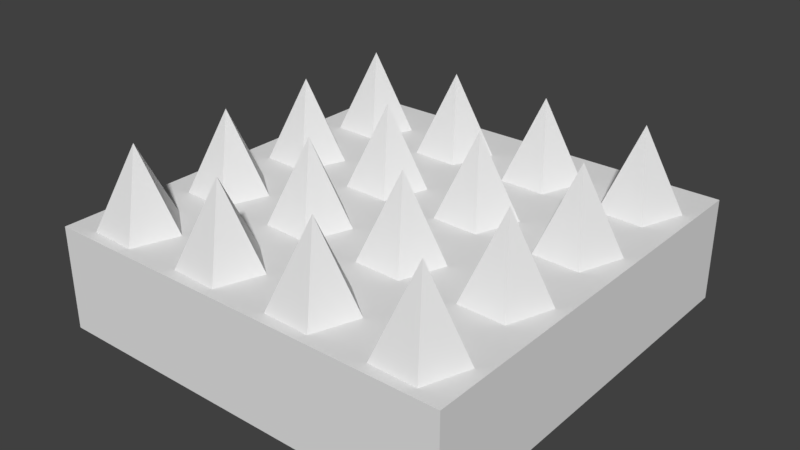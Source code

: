 # Source: spikes_floor.blend  (saved by Blender 2.79.0; exported with 4.5.12 LTS)
import bpy
from mathutils import Matrix  # noqa: F401  (used for matrix-valued properties, if any)

bpy.ops.wm.read_factory_settings(use_empty=True)
scene = bpy.context.scene
scene.name = 'Scene'

# ---- collections
col_collection_1 = bpy.data.collections.new('Collection 1'); scene.collection.children.link(col_collection_1)

# ---- world
world_world = bpy.data.worlds.new('World'); scene.world = world_world
world_world.color = (0.05088, 0.05088, 0.05088)
world_world.use_sun_shadow = False
world_world.sun_shadow_jitter_overblur = 0.0
world_world.cycles.sampling_method = 'MANUAL'

# ---- meshes
me_cone = bpy.data.meshes.new('Cone')
me_cone.from_pydata([(-1.418, -1.149, 1.043), (-1.233, -1.291, 1.044), (-1.311, -1.511, 1.044), (-1.424, -1.347, 1.44), (-1.544, -1.505, 1.043), (-1.61, -1.281, 1.043)], [], [(0, 3, 1), (1, 3, 2), (2, 3, 4), (4, 3, 5), (5, 3, 0), (0, 1, 2, 4, 5)])
me_cone.use_remesh_preserve_volume = False
me_cone.use_remesh_preserve_attributes = False
me_cone.use_mirror_vertex_groups = False
me_cone.update()
me_cube_001 = bpy.data.meshes.new('Cube.001')
me_cube_001.from_pydata([(-1.0, -1.0, -1.0), (-1.0, -1.0, 1.0), (-1.0, 1.0, -1.0), (-1.0, 1.0, 1.0), (1.0, -1.0, -1.0), (1.0, -1.0, 1.0), (1.0, 1.0, -1.0), (1.0, 1.0, 1.0)], [], [(0, 1, 3, 2), (2, 3, 7, 6), (6, 7, 5, 4), (4, 5, 1, 0), (2, 6, 4, 0), (7, 3, 1, 5)])
me_cube_001.use_remesh_preserve_volume = False
me_cube_001.use_remesh_preserve_attributes = False
me_cube_001.use_mirror_vertex_groups = False
me_cube_001.update()

# ---- objects
ob_cone = bpy.data.objects.new('Cone', me_cone)
ob_cube = bpy.data.objects.new('Cube', me_cube_001)

# ---- transforms, parenting, visibility, modifiers, constraints
ob_cone.location = (0.6831, 0.5525, -0.8064)
ob_cone.lineart.crease_threshold = 0.0
_m = ob_cone.modifiers.new('Array', 'ARRAY')
_m.count = 4
_m.use_constant_offset = True
_m.constant_offset_displace = (0.5, 0.0, 0.0)
_m.use_relative_offset = False
_m = ob_cone.modifiers.new('Array.001', 'ARRAY')
_m.count = 4
_m.use_constant_offset = True
_m.constant_offset_displace = (0.0, 0.5, 0.0)
_m.use_relative_offset = False
ob_cube.location = (0.0, 0.0, 0.0)
ob_cube.scale = (1.0, 1.0, 0.25)
ob_cube.lineart.crease_threshold = 0.0

# ---- collection membership
col_collection_1.objects.link(ob_cone)
col_collection_1.objects.link(ob_cube)

# ---- scene / render settings (as saved in the file)
scene.frame_start = 1; scene.frame_end = 250; scene.frame_set(1)
scene.render.engine = 'BLENDER_EEVEE_NEXT'
scene.render.resolution_percentage = 50
scene.render.dither_intensity = 0.0
scene.cycles.use_denoising = False
scene.cycles.samples = 128
scene.cycles.sampling_pattern = 'TABULATED_SOBOL'
scene.cycles.use_adaptive_sampling = False
scene.cycles.use_light_tree = False
scene.cycles.blur_glossy = 0.0
scene.cycles.sample_clamp_indirect = 0.0
scene.view_settings.view_transform = 'Standard'
bpy.context.view_layer.update()

# ---- added for rendering (the .blend has no active camera and no usable light): camera, sun
cam_auto = bpy.data.cameras.new('AutoCamera')
cam_auto.lens = 50.0
cam_auto.sensor_width = 36.0
cam_auto.clip_end = 1000.0
ob_auto_camera = bpy.data.objects.new('AutoCamera', cam_auto)
scene.collection.objects.link(ob_auto_camera)
ob_auto_camera.location = (2.74161, -3.28993, 2.385)
ob_auto_camera.rotation_euler = (1.09748, -7.21219e-08, 0.694738)
scene.camera = ob_auto_camera
light_auto_sun = bpy.data.lights.new('AutoSun', 'SUN')
light_auto_sun.energy = 3.0
light_auto_sun.angle = 0.0523599
ob_auto_sun = bpy.data.objects.new('AutoSun', light_auto_sun)
scene.collection.objects.link(ob_auto_sun)
ob_auto_sun.rotation_euler = (0.872665, 0.174533, 0.523599)
bpy.context.view_layer.update()
